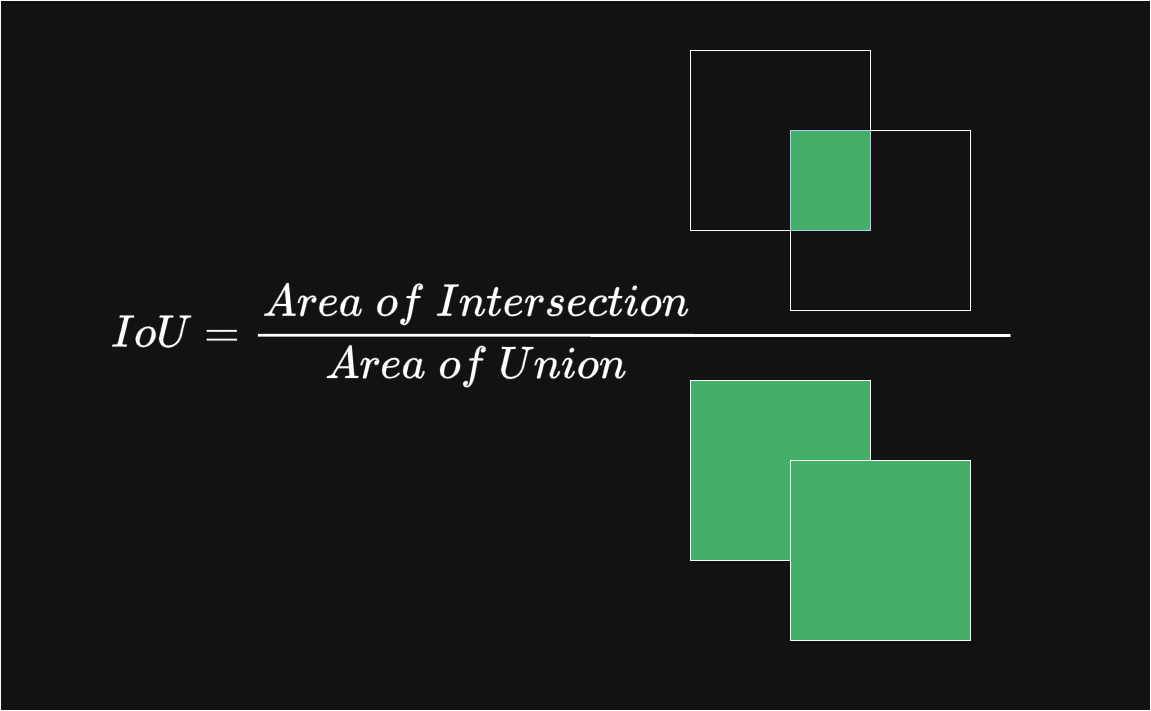

The diagram above was exported from draw.io. Its source (the exported page's mxGraphModel, read from the mxfile embedded in the PNG):
<mxGraphModel dx="2426" dy="996" grid="1" gridSize="10" guides="1" tooltips="1" connect="1" arrows="1" fold="1" page="1" pageScale="1" pageWidth="850" pageHeight="1100" math="1" shadow="0">
  <root>
    <mxCell id="0" />
    <mxCell id="1" parent="0" />
    <mxCell id="Xo7OUjMywl7QzaHb5qYT-9" value="" style="rounded=0;whiteSpace=wrap;html=1;" vertex="1" parent="1">
      <mxGeometry x="-160" y="30" width="1150" height="710" as="geometry" />
    </mxCell>
    <mxCell id="Xo7OUjMywl7QzaHb5qYT-1" value="" style="rounded=0;whiteSpace=wrap;html=1;" vertex="1" parent="1">
      <mxGeometry x="530" y="80" width="180" height="180" as="geometry" />
    </mxCell>
    <mxCell id="Xo7OUjMywl7QzaHb5qYT-2" value="" style="rounded=0;whiteSpace=wrap;html=1;" vertex="1" parent="1">
      <mxGeometry x="630" y="160" width="180" height="180" as="geometry" />
    </mxCell>
    <mxCell id="Xo7OUjMywl7QzaHb5qYT-3" value="" style="rounded=0;whiteSpace=wrap;html=1;fillColor=light-dark(#6D8764,#44AF69);" vertex="1" parent="1">
      <mxGeometry x="530" y="410" width="180" height="180" as="geometry" />
    </mxCell>
    <mxCell id="Xo7OUjMywl7QzaHb5qYT-4" value="" style="rounded=0;whiteSpace=wrap;html=1;fillColor=light-dark(#6D8764,#44AF69);" vertex="1" parent="1">
      <mxGeometry x="630" y="490" width="180" height="180" as="geometry" />
    </mxCell>
    <mxCell id="Xo7OUjMywl7QzaHb5qYT-5" value="$$IoU=\frac{Area \; of \; Intersection}{Area \; of \; Union}$$" style="text;html=1;align=center;verticalAlign=middle;whiteSpace=wrap;rounded=0;fontSize=39;" vertex="1" parent="1">
      <mxGeometry x="60" y="290" width="370" height="150" as="geometry" />
    </mxCell>
    <mxCell id="Xo7OUjMywl7QzaHb5qYT-6" value="" style="endArrow=none;html=1;rounded=0;exitX=1;exitY=0.5;exitDx=0;exitDy=0;strokeWidth=3;" edge="1" parent="1" source="Xo7OUjMywl7QzaHb5qYT-5">
      <mxGeometry width="50" height="50" relative="1" as="geometry">
        <mxPoint x="650" y="380" as="sourcePoint" />
        <mxPoint x="850" y="365" as="targetPoint" />
      </mxGeometry>
    </mxCell>
    <mxCell id="Xo7OUjMywl7QzaHb5qYT-8" value="" style="rounded=0;whiteSpace=wrap;html=1;fillColor=light-dark(#6D8764,#44AF69);fontColor=#ffffff;strokeColor=#001DBC;" vertex="1" parent="1">
      <mxGeometry x="630" y="160" width="80" height="100" as="geometry" />
    </mxCell>
  </root>
</mxGraphModel>